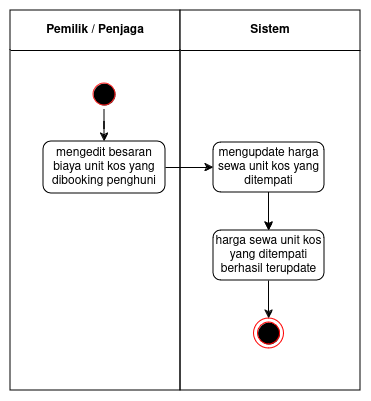

The diagram above was exported from draw.io. Its source (the exported page's mxGraphModel, read from the mxfile embedded in the PNG):
<mxGraphModel dx="277" dy="558" grid="1" gridSize="10" guides="1" tooltips="1" connect="1" arrows="1" fold="1" page="1" pageScale="1" pageWidth="850" pageHeight="1100" math="0" shadow="0">
  <root>
    <mxCell id="7RxtQRO5kQadNfLHIVYG-0" />
    <mxCell id="7RxtQRO5kQadNfLHIVYG-1" parent="7RxtQRO5kQadNfLHIVYG-0" />
    <mxCell id="7RxtQRO5kQadNfLHIVYG-2" value="&lt;div&gt;&lt;font style=&quot;font-size: 12px;&quot;&gt;&lt;b&gt;&lt;font style=&quot;font-size: 12px;&quot;&gt;Pemilik / Penjaga&lt;br&gt;&lt;/font&gt;&lt;/b&gt;&lt;/font&gt;&lt;/div&gt;" style="swimlane;whiteSpace=wrap;html=1;startSize=40;" vertex="1" parent="7RxtQRO5kQadNfLHIVYG-1">
      <mxGeometry x="160" y="160" width="170" height="380" as="geometry" />
    </mxCell>
    <mxCell id="7RxtQRO5kQadNfLHIVYG-3" value="" style="ellipse;html=1;shape=startState;fillColor=#000000;strokeColor=#FF2121;" vertex="1" parent="7RxtQRO5kQadNfLHIVYG-2">
      <mxGeometry x="79" y="69" width="30" height="30" as="geometry" />
    </mxCell>
    <mxCell id="7RxtQRO5kQadNfLHIVYG-4" value="mengedit besaran biaya unit kos yang dibooking penghuni" style="whiteSpace=wrap;html=1;rounded=1;" vertex="1" parent="7RxtQRO5kQadNfLHIVYG-2">
      <mxGeometry x="33" y="131" width="122" height="52" as="geometry" />
    </mxCell>
    <mxCell id="7RxtQRO5kQadNfLHIVYG-5" value="" style="edgeStyle=orthogonalEdgeStyle;rounded=0;orthogonalLoop=1;jettySize=auto;html=1;" edge="1" parent="7RxtQRO5kQadNfLHIVYG-2" source="7RxtQRO5kQadNfLHIVYG-3" target="7RxtQRO5kQadNfLHIVYG-4">
      <mxGeometry relative="1" as="geometry" />
    </mxCell>
    <mxCell id="7RxtQRO5kQadNfLHIVYG-6" value="Sistem" style="swimlane;whiteSpace=wrap;html=1;startSize=40;" vertex="1" parent="7RxtQRO5kQadNfLHIVYG-1">
      <mxGeometry x="330" y="160" width="180" height="380" as="geometry" />
    </mxCell>
    <mxCell id="7RxtQRO5kQadNfLHIVYG-7" value="" style="ellipse;html=1;shape=endState;fillColor=#000000;strokeColor=#ff0000;" vertex="1" parent="7RxtQRO5kQadNfLHIVYG-6">
      <mxGeometry x="73.5" y="308" width="30" height="30" as="geometry" />
    </mxCell>
    <mxCell id="7RxtQRO5kQadNfLHIVYG-8" value="" style="edgeStyle=orthogonalEdgeStyle;rounded=0;orthogonalLoop=1;jettySize=auto;html=1;" edge="1" parent="7RxtQRO5kQadNfLHIVYG-6">
      <mxGeometry relative="1" as="geometry">
        <mxPoint x="82.5" y="270" as="sourcePoint" />
      </mxGeometry>
    </mxCell>
    <mxCell id="7RxtQRO5kQadNfLHIVYG-9" value="" style="edgeStyle=orthogonalEdgeStyle;rounded=0;orthogonalLoop=1;jettySize=auto;html=1;" edge="1" parent="7RxtQRO5kQadNfLHIVYG-6" source="7RxtQRO5kQadNfLHIVYG-10" target="7RxtQRO5kQadNfLHIVYG-7">
      <mxGeometry relative="1" as="geometry" />
    </mxCell>
    <mxCell id="7RxtQRO5kQadNfLHIVYG-10" value="harga sewa unit kos yang ditempati berhasil terupdate" style="whiteSpace=wrap;html=1;rounded=1;" vertex="1" parent="7RxtQRO5kQadNfLHIVYG-6">
      <mxGeometry x="33" y="220" width="111" height="50" as="geometry" />
    </mxCell>
    <mxCell id="7RxtQRO5kQadNfLHIVYG-11" value="mengupdate harga sewa unit kos yang ditempati" style="whiteSpace=wrap;html=1;rounded=1;" vertex="1" parent="7RxtQRO5kQadNfLHIVYG-6">
      <mxGeometry x="33" y="132" width="111" height="50" as="geometry" />
    </mxCell>
    <mxCell id="7RxtQRO5kQadNfLHIVYG-12" value="" style="edgeStyle=orthogonalEdgeStyle;rounded=0;orthogonalLoop=1;jettySize=auto;html=1;" edge="1" parent="7RxtQRO5kQadNfLHIVYG-6" source="7RxtQRO5kQadNfLHIVYG-11" target="7RxtQRO5kQadNfLHIVYG-10">
      <mxGeometry relative="1" as="geometry" />
    </mxCell>
    <mxCell id="7RxtQRO5kQadNfLHIVYG-13" value="" style="edgeStyle=orthogonalEdgeStyle;rounded=0;orthogonalLoop=1;jettySize=auto;html=1;" edge="1" parent="7RxtQRO5kQadNfLHIVYG-6" source="7RxtQRO5kQadNfLHIVYG-11" target="7RxtQRO5kQadNfLHIVYG-10">
      <mxGeometry relative="1" as="geometry" />
    </mxCell>
    <mxCell id="7RxtQRO5kQadNfLHIVYG-14" value="" style="edgeStyle=orthogonalEdgeStyle;rounded=0;orthogonalLoop=1;jettySize=auto;html=1;" edge="1" parent="7RxtQRO5kQadNfLHIVYG-1" source="7RxtQRO5kQadNfLHIVYG-4" target="7RxtQRO5kQadNfLHIVYG-11">
      <mxGeometry relative="1" as="geometry" />
    </mxCell>
  </root>
</mxGraphModel>